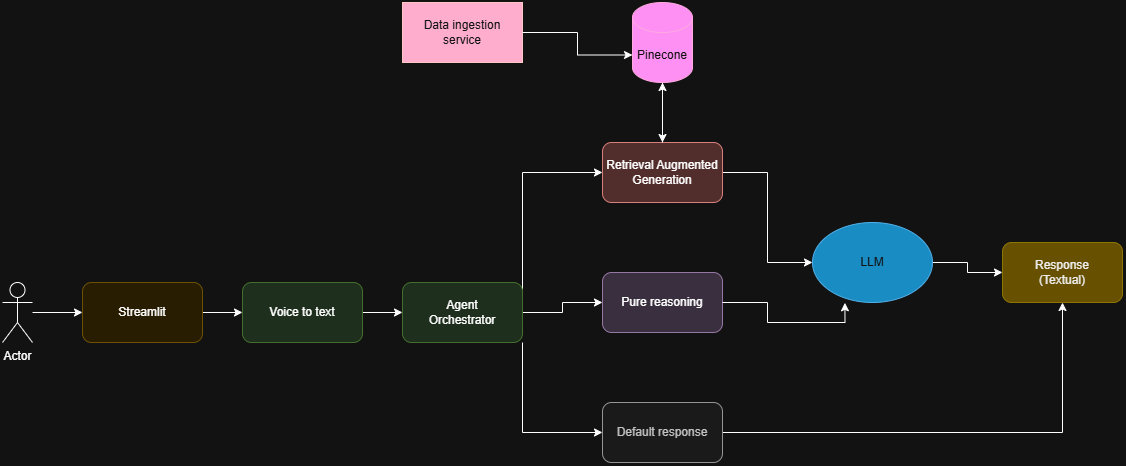

The diagram above was exported from draw.io. Its source (the exported page's mxGraphModel, read from the mxfile embedded in the PNG):
<mxGraphModel dx="2605" dy="2535" grid="1" gridSize="10" guides="1" tooltips="1" connect="1" arrows="1" fold="1" page="1" pageScale="1" pageWidth="850" pageHeight="1100" math="0" shadow="0">
  <root>
    <mxCell id="0" />
    <mxCell id="1" parent="0" />
    <mxCell id="UTFR0vYDlEPdLZT_gyYe-11" style="edgeStyle=orthogonalEdgeStyle;rounded=0;orthogonalLoop=1;jettySize=auto;html=1;exitX=1;exitY=0.5;exitDx=0;exitDy=0;entryX=0;entryY=0.5;entryDx=0;entryDy=0;" edge="1" parent="1" source="UTFR0vYDlEPdLZT_gyYe-1" target="UTFR0vYDlEPdLZT_gyYe-2">
      <mxGeometry relative="1" as="geometry" />
    </mxCell>
    <mxCell id="UTFR0vYDlEPdLZT_gyYe-1" value="Streamlit" style="rounded=1;whiteSpace=wrap;html=1;fillColor=#fff2cc;strokeColor=#d6b656;" vertex="1" parent="1">
      <mxGeometry x="160" y="260" width="120" height="60" as="geometry" />
    </mxCell>
    <mxCell id="UTFR0vYDlEPdLZT_gyYe-12" style="edgeStyle=orthogonalEdgeStyle;rounded=0;orthogonalLoop=1;jettySize=auto;html=1;exitX=1;exitY=0.5;exitDx=0;exitDy=0;entryX=0;entryY=0.5;entryDx=0;entryDy=0;" edge="1" parent="1" source="UTFR0vYDlEPdLZT_gyYe-2" target="UTFR0vYDlEPdLZT_gyYe-3">
      <mxGeometry relative="1" as="geometry" />
    </mxCell>
    <mxCell id="UTFR0vYDlEPdLZT_gyYe-2" value="Voice to text" style="rounded=1;whiteSpace=wrap;html=1;fillColor=#d5e8d4;strokeColor=#82b366;" vertex="1" parent="1">
      <mxGeometry x="320" y="260" width="120" height="60" as="geometry" />
    </mxCell>
    <mxCell id="UTFR0vYDlEPdLZT_gyYe-13" style="edgeStyle=orthogonalEdgeStyle;rounded=0;orthogonalLoop=1;jettySize=auto;html=1;exitX=1;exitY=0.5;exitDx=0;exitDy=0;entryX=0;entryY=0.5;entryDx=0;entryDy=0;" edge="1" parent="1" source="UTFR0vYDlEPdLZT_gyYe-3" target="UTFR0vYDlEPdLZT_gyYe-4">
      <mxGeometry relative="1" as="geometry">
        <Array as="points">
          <mxPoint x="600" y="150" />
        </Array>
      </mxGeometry>
    </mxCell>
    <mxCell id="UTFR0vYDlEPdLZT_gyYe-14" style="edgeStyle=orthogonalEdgeStyle;rounded=0;orthogonalLoop=1;jettySize=auto;html=1;entryX=0;entryY=0.5;entryDx=0;entryDy=0;" edge="1" parent="1" source="UTFR0vYDlEPdLZT_gyYe-3" target="UTFR0vYDlEPdLZT_gyYe-5">
      <mxGeometry relative="1" as="geometry">
        <mxPoint x="670" y="290" as="targetPoint" />
      </mxGeometry>
    </mxCell>
    <mxCell id="UTFR0vYDlEPdLZT_gyYe-15" style="edgeStyle=orthogonalEdgeStyle;rounded=0;orthogonalLoop=1;jettySize=auto;html=1;entryX=0;entryY=0.5;entryDx=0;entryDy=0;" edge="1" parent="1" source="UTFR0vYDlEPdLZT_gyYe-3" target="UTFR0vYDlEPdLZT_gyYe-6">
      <mxGeometry relative="1" as="geometry">
        <Array as="points">
          <mxPoint x="600" y="410" />
        </Array>
      </mxGeometry>
    </mxCell>
    <mxCell id="UTFR0vYDlEPdLZT_gyYe-3" value="Agent&lt;div&gt;Orchestrator&lt;/div&gt;" style="rounded=1;whiteSpace=wrap;html=1;fillColor=#d5e8d4;strokeColor=#82b366;" vertex="1" parent="1">
      <mxGeometry x="480" y="260" width="120" height="60" as="geometry" />
    </mxCell>
    <mxCell id="UTFR0vYDlEPdLZT_gyYe-19" style="edgeStyle=orthogonalEdgeStyle;rounded=0;orthogonalLoop=1;jettySize=auto;html=1;entryX=0;entryY=0.5;entryDx=0;entryDy=0;" edge="1" parent="1" source="UTFR0vYDlEPdLZT_gyYe-4" target="UTFR0vYDlEPdLZT_gyYe-9">
      <mxGeometry relative="1" as="geometry" />
    </mxCell>
    <mxCell id="UTFR0vYDlEPdLZT_gyYe-4" value="Retrieval Augmented&lt;div&gt;Generation&lt;/div&gt;" style="rounded=1;whiteSpace=wrap;html=1;fillColor=#f8cecc;strokeColor=#b85450;" vertex="1" parent="1">
      <mxGeometry x="680" y="120" width="120" height="60" as="geometry" />
    </mxCell>
    <mxCell id="UTFR0vYDlEPdLZT_gyYe-5" value="Pure reasoning" style="rounded=1;whiteSpace=wrap;html=1;fillColor=#e1d5e7;strokeColor=#9673a6;" vertex="1" parent="1">
      <mxGeometry x="680" y="250" width="120" height="60" as="geometry" />
    </mxCell>
    <mxCell id="UTFR0vYDlEPdLZT_gyYe-21" style="edgeStyle=orthogonalEdgeStyle;rounded=0;orthogonalLoop=1;jettySize=auto;html=1;entryX=0.5;entryY=1;entryDx=0;entryDy=0;" edge="1" parent="1" source="UTFR0vYDlEPdLZT_gyYe-6" target="UTFR0vYDlEPdLZT_gyYe-10">
      <mxGeometry relative="1" as="geometry" />
    </mxCell>
    <mxCell id="UTFR0vYDlEPdLZT_gyYe-6" value="Default response" style="rounded=1;whiteSpace=wrap;html=1;fillColor=#f5f5f5;fontColor=#333333;strokeColor=#666666;" vertex="1" parent="1">
      <mxGeometry x="680" y="380" width="120" height="60" as="geometry" />
    </mxCell>
    <mxCell id="UTFR0vYDlEPdLZT_gyYe-17" style="edgeStyle=orthogonalEdgeStyle;rounded=0;orthogonalLoop=1;jettySize=auto;html=1;" edge="1" parent="1" source="UTFR0vYDlEPdLZT_gyYe-7">
      <mxGeometry relative="1" as="geometry">
        <mxPoint x="740" y="120" as="targetPoint" />
      </mxGeometry>
    </mxCell>
    <mxCell id="UTFR0vYDlEPdLZT_gyYe-7" value="Pinecone" style="shape=cylinder3;whiteSpace=wrap;html=1;boundedLbl=1;backgroundOutline=1;size=15;fillColor=#d80073;fontColor=#ffffff;strokeColor=#A50040;" vertex="1" parent="1">
      <mxGeometry x="710" y="-20" width="60" height="80" as="geometry" />
    </mxCell>
    <mxCell id="UTFR0vYDlEPdLZT_gyYe-8" value="Data ingestion service" style="rounded=0;whiteSpace=wrap;html=1;fillColor=#a20025;fontColor=#ffffff;strokeColor=#6F0000;" vertex="1" parent="1">
      <mxGeometry x="480" y="-20" width="120" height="60" as="geometry" />
    </mxCell>
    <mxCell id="UTFR0vYDlEPdLZT_gyYe-22" style="edgeStyle=orthogonalEdgeStyle;rounded=0;orthogonalLoop=1;jettySize=auto;html=1;entryX=0;entryY=0.5;entryDx=0;entryDy=0;" edge="1" parent="1" source="UTFR0vYDlEPdLZT_gyYe-9" target="UTFR0vYDlEPdLZT_gyYe-10">
      <mxGeometry relative="1" as="geometry" />
    </mxCell>
    <mxCell id="UTFR0vYDlEPdLZT_gyYe-9" value="LLM" style="ellipse;whiteSpace=wrap;html=1;fillColor=#1ba1e2;fontColor=#ffffff;strokeColor=#006EAF;" vertex="1" parent="1">
      <mxGeometry x="890" y="200" width="120" height="80" as="geometry" />
    </mxCell>
    <mxCell id="UTFR0vYDlEPdLZT_gyYe-10" value="Response&lt;div&gt;(Textual)&lt;/div&gt;" style="rounded=1;whiteSpace=wrap;html=1;fillColor=#e3c800;fontColor=#000000;strokeColor=#B09500;" vertex="1" parent="1">
      <mxGeometry x="1080" y="220" width="120" height="60" as="geometry" />
    </mxCell>
    <mxCell id="UTFR0vYDlEPdLZT_gyYe-16" style="edgeStyle=orthogonalEdgeStyle;rounded=0;orthogonalLoop=1;jettySize=auto;html=1;entryX=0.5;entryY=1;entryDx=0;entryDy=0;entryPerimeter=0;" edge="1" parent="1" source="UTFR0vYDlEPdLZT_gyYe-4" target="UTFR0vYDlEPdLZT_gyYe-7">
      <mxGeometry relative="1" as="geometry" />
    </mxCell>
    <mxCell id="UTFR0vYDlEPdLZT_gyYe-18" style="edgeStyle=orthogonalEdgeStyle;rounded=0;orthogonalLoop=1;jettySize=auto;html=1;entryX=0;entryY=0;entryDx=0;entryDy=52.5;entryPerimeter=0;" edge="1" parent="1" source="UTFR0vYDlEPdLZT_gyYe-8" target="UTFR0vYDlEPdLZT_gyYe-7">
      <mxGeometry relative="1" as="geometry" />
    </mxCell>
    <mxCell id="UTFR0vYDlEPdLZT_gyYe-20" style="edgeStyle=orthogonalEdgeStyle;rounded=0;orthogonalLoop=1;jettySize=auto;html=1;entryX=0.27;entryY=1.004;entryDx=0;entryDy=0;entryPerimeter=0;" edge="1" parent="1" source="UTFR0vYDlEPdLZT_gyYe-5" target="UTFR0vYDlEPdLZT_gyYe-9">
      <mxGeometry relative="1" as="geometry" />
    </mxCell>
    <mxCell id="UTFR0vYDlEPdLZT_gyYe-24" style="edgeStyle=orthogonalEdgeStyle;rounded=0;orthogonalLoop=1;jettySize=auto;html=1;entryX=0;entryY=0.5;entryDx=0;entryDy=0;" edge="1" parent="1" source="UTFR0vYDlEPdLZT_gyYe-23" target="UTFR0vYDlEPdLZT_gyYe-1">
      <mxGeometry relative="1" as="geometry" />
    </mxCell>
    <mxCell id="UTFR0vYDlEPdLZT_gyYe-23" value="Actor" style="shape=umlActor;verticalLabelPosition=bottom;verticalAlign=top;html=1;outlineConnect=0;" vertex="1" parent="1">
      <mxGeometry x="80" y="260" width="30" height="60" as="geometry" />
    </mxCell>
  </root>
</mxGraphModel>